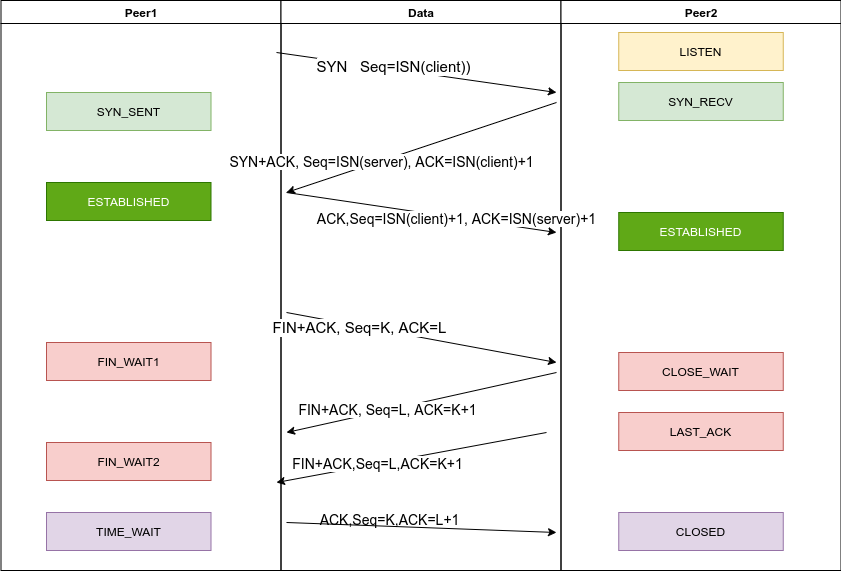

The diagram above was exported from draw.io. Its source (the exported page's mxGraphModel, read from the mxfile embedded in the PNG):
<mxGraphModel dx="1102" dy="815" grid="1" gridSize="10" guides="1" tooltips="1" connect="1" arrows="1" fold="1" page="1" pageScale="1" pageWidth="1169" pageHeight="826" background="#ffffff" math="0" shadow="0">
  <root>
    <mxCell id="0" />
    <mxCell id="1" parent="0" />
    <mxCell id="2" value="Peer1" style="swimlane;whiteSpace=wrap" parent="1" vertex="1">
      <mxGeometry x="164.5" y="128" width="280" height="570" as="geometry" />
    </mxCell>
    <mxCell id="Cdh2i7IbHOlt07BW_WxM-41" value="SYN_SENT" style="rounded=0;whiteSpace=wrap;html=1;fillColor=#d5e8d4;strokeColor=#82b366;" vertex="1" parent="2">
      <mxGeometry x="45.5" y="92" width="164.5" height="38" as="geometry" />
    </mxCell>
    <mxCell id="Cdh2i7IbHOlt07BW_WxM-47" value="ESTABLISHED" style="rounded=0;whiteSpace=wrap;html=1;fillColor=#60a917;strokeColor=#2D7600;fontColor=#ffffff;" vertex="1" parent="2">
      <mxGeometry x="45.5" y="182" width="164.5" height="38" as="geometry" />
    </mxCell>
    <mxCell id="Cdh2i7IbHOlt07BW_WxM-60" value="FIN_WAIT1" style="rounded=0;whiteSpace=wrap;html=1;fillColor=#f8cecc;strokeColor=#b85450;" vertex="1" parent="2">
      <mxGeometry x="45.5" y="342" width="164.5" height="38" as="geometry" />
    </mxCell>
    <mxCell id="Cdh2i7IbHOlt07BW_WxM-64" value="FIN_WAIT2" style="rounded=0;whiteSpace=wrap;html=1;fillColor=#f8cecc;strokeColor=#b85450;" vertex="1" parent="2">
      <mxGeometry x="45.5" y="442" width="164.5" height="38" as="geometry" />
    </mxCell>
    <mxCell id="Cdh2i7IbHOlt07BW_WxM-69" value="TIME_WAIT" style="rounded=0;whiteSpace=wrap;html=1;fillColor=#e1d5e7;strokeColor=#9673a6;" vertex="1" parent="2">
      <mxGeometry x="45.5" y="512" width="164.5" height="38" as="geometry" />
    </mxCell>
    <mxCell id="3" value="Data" style="swimlane;whiteSpace=wrap" parent="1" vertex="1">
      <mxGeometry x="444.5" y="128" width="280" height="570" as="geometry" />
    </mxCell>
    <mxCell id="4" value="Peer2" style="swimlane;whiteSpace=wrap" parent="1" vertex="1">
      <mxGeometry x="724.5" y="128" width="280" height="570" as="geometry" />
    </mxCell>
    <mxCell id="Cdh2i7IbHOlt07BW_WxM-44" value="SYN_RECV" style="rounded=0;whiteSpace=wrap;html=1;fillColor=#d5e8d4;strokeColor=#82b366;" vertex="1" parent="4">
      <mxGeometry x="57.75" y="82" width="164.5" height="38" as="geometry" />
    </mxCell>
    <mxCell id="Cdh2i7IbHOlt07BW_WxM-53" value="ESTABLISHED" style="rounded=0;whiteSpace=wrap;html=1;fillColor=#60a917;strokeColor=#2D7600;fontColor=#ffffff;" vertex="1" parent="4">
      <mxGeometry x="57.75" y="212" width="164.5" height="38" as="geometry" />
    </mxCell>
    <mxCell id="Cdh2i7IbHOlt07BW_WxM-56" value="LISTEN" style="rounded=0;whiteSpace=wrap;html=1;fillColor=#fff2cc;strokeColor=#d6b656;" vertex="1" parent="4">
      <mxGeometry x="57.75" y="32" width="164.5" height="38" as="geometry" />
    </mxCell>
    <mxCell id="Cdh2i7IbHOlt07BW_WxM-59" value="CLOSE_WAIT" style="rounded=0;whiteSpace=wrap;html=1;fillColor=#f8cecc;strokeColor=#b85450;" vertex="1" parent="4">
      <mxGeometry x="57.75" y="352" width="164.5" height="38" as="geometry" />
    </mxCell>
    <mxCell id="Cdh2i7IbHOlt07BW_WxM-63" value="LAST_ACK" style="rounded=0;whiteSpace=wrap;html=1;fillColor=#f8cecc;strokeColor=#b85450;" vertex="1" parent="4">
      <mxGeometry x="57.75" y="412" width="164.5" height="38" as="geometry" />
    </mxCell>
    <mxCell id="Cdh2i7IbHOlt07BW_WxM-72" value="CLOSED" style="rounded=0;whiteSpace=wrap;html=1;fillColor=#e1d5e7;strokeColor=#9673a6;" vertex="1" parent="4">
      <mxGeometry x="57.75" y="512" width="164.5" height="38" as="geometry" />
    </mxCell>
    <mxCell id="Cdh2i7IbHOlt07BW_WxM-49" value="" style="endArrow=classic;html=1;" edge="1" parent="1">
      <mxGeometry width="50" height="50" relative="1" as="geometry">
        <mxPoint x="440" y="180" as="sourcePoint" />
        <mxPoint x="720" y="220" as="targetPoint" />
      </mxGeometry>
    </mxCell>
    <mxCell id="Cdh2i7IbHOlt07BW_WxM-50" value="&lt;font style=&quot;font-size: 15px&quot;&gt;SYN&amp;nbsp; &amp;nbsp;Seq=ISN(client))&lt;/font&gt;" style="edgeLabel;html=1;align=center;verticalAlign=middle;resizable=0;points=[];" vertex="1" connectable="0" parent="Cdh2i7IbHOlt07BW_WxM-49">
      <mxGeometry x="-0.1693" y="3" relative="1" as="geometry">
        <mxPoint as="offset" />
      </mxGeometry>
    </mxCell>
    <mxCell id="Cdh2i7IbHOlt07BW_WxM-51" value="" style="endArrow=classic;html=1;" edge="1" parent="1">
      <mxGeometry width="50" height="50" relative="1" as="geometry">
        <mxPoint x="720" y="230" as="sourcePoint" />
        <mxPoint x="450" y="320" as="targetPoint" />
      </mxGeometry>
    </mxCell>
    <mxCell id="Cdh2i7IbHOlt07BW_WxM-52" value="&lt;font style=&quot;font-size: 14px&quot;&gt;SYN+ACK, Seq=ISN(server), ACK=ISN(client)+1&lt;/font&gt;" style="edgeLabel;html=1;align=center;verticalAlign=middle;resizable=0;points=[];" vertex="1" connectable="0" parent="Cdh2i7IbHOlt07BW_WxM-51">
      <mxGeometry x="0.2969" relative="1" as="geometry">
        <mxPoint as="offset" />
      </mxGeometry>
    </mxCell>
    <mxCell id="Cdh2i7IbHOlt07BW_WxM-54" value="" style="endArrow=classic;html=1;" edge="1" parent="1">
      <mxGeometry width="50" height="50" relative="1" as="geometry">
        <mxPoint x="450" y="320" as="sourcePoint" />
        <mxPoint x="720" y="360" as="targetPoint" />
      </mxGeometry>
    </mxCell>
    <mxCell id="Cdh2i7IbHOlt07BW_WxM-55" value="&lt;font style=&quot;font-size: 14px&quot;&gt;ACK,Seq=ISN(client)+1, ACK=ISN(server)+1&lt;/font&gt;" style="edgeLabel;html=1;align=center;verticalAlign=middle;resizable=0;points=[];" vertex="1" connectable="0" parent="Cdh2i7IbHOlt07BW_WxM-54">
      <mxGeometry x="0.2518" relative="1" as="geometry">
        <mxPoint as="offset" />
      </mxGeometry>
    </mxCell>
    <mxCell id="Cdh2i7IbHOlt07BW_WxM-57" value="" style="endArrow=classic;html=1;" edge="1" parent="1">
      <mxGeometry width="50" height="50" relative="1" as="geometry">
        <mxPoint x="450" y="440" as="sourcePoint" />
        <mxPoint x="720" y="490" as="targetPoint" />
      </mxGeometry>
    </mxCell>
    <mxCell id="Cdh2i7IbHOlt07BW_WxM-58" value="&lt;font style=&quot;font-size: 15px&quot;&gt;FIN+ACK, Seq=K, ACK=L&lt;/font&gt;" style="edgeLabel;html=1;align=center;verticalAlign=middle;resizable=0;points=[];" vertex="1" connectable="0" parent="Cdh2i7IbHOlt07BW_WxM-57">
      <mxGeometry x="-0.4573" y="-1" relative="1" as="geometry">
        <mxPoint x="-1" as="offset" />
      </mxGeometry>
    </mxCell>
    <mxCell id="Cdh2i7IbHOlt07BW_WxM-61" value="" style="endArrow=classic;html=1;" edge="1" parent="1">
      <mxGeometry width="50" height="50" relative="1" as="geometry">
        <mxPoint x="720" y="500" as="sourcePoint" />
        <mxPoint x="450" y="560" as="targetPoint" />
      </mxGeometry>
    </mxCell>
    <mxCell id="Cdh2i7IbHOlt07BW_WxM-62" value="&lt;font style=&quot;font-size: 14px&quot;&gt;FIN+ACK, Seq=L, ACK=K+1&lt;/font&gt;" style="edgeLabel;html=1;align=center;verticalAlign=middle;resizable=0;points=[];" vertex="1" connectable="0" parent="Cdh2i7IbHOlt07BW_WxM-61">
      <mxGeometry x="0.2504" y="-1" relative="1" as="geometry">
        <mxPoint as="offset" />
      </mxGeometry>
    </mxCell>
    <mxCell id="Cdh2i7IbHOlt07BW_WxM-67" value="" style="endArrow=classic;html=1;" edge="1" parent="1">
      <mxGeometry width="50" height="50" relative="1" as="geometry">
        <mxPoint x="710" y="560" as="sourcePoint" />
        <mxPoint x="440" y="610" as="targetPoint" />
      </mxGeometry>
    </mxCell>
    <mxCell id="Cdh2i7IbHOlt07BW_WxM-68" value="&lt;font style=&quot;font-size: 14px&quot;&gt;FIN+ACK,Seq=L,ACK=K+1&lt;/font&gt;" style="edgeLabel;html=1;align=center;verticalAlign=middle;resizable=0;points=[];rotation=0;" vertex="1" connectable="0" parent="Cdh2i7IbHOlt07BW_WxM-67">
      <mxGeometry x="0.2504" y="-1" relative="1" as="geometry">
        <mxPoint as="offset" />
      </mxGeometry>
    </mxCell>
    <mxCell id="Cdh2i7IbHOlt07BW_WxM-70" value="&lt;font style=&quot;font-size: 14px&quot;&gt;ACK,Seq=K,ACK=L+1&lt;/font&gt;" style="edgeLabel;html=1;align=center;verticalAlign=middle;resizable=0;points=[];rotation=0;" vertex="1" connectable="0" parent="1">
      <mxGeometry x="550.6934058824907" y="600.3360707463726" as="geometry">
        <mxPoint x="2" y="46" as="offset" />
      </mxGeometry>
    </mxCell>
    <mxCell id="Cdh2i7IbHOlt07BW_WxM-71" value="" style="endArrow=classic;html=1;" edge="1" parent="1">
      <mxGeometry width="50" height="50" relative="1" as="geometry">
        <mxPoint x="450" y="650" as="sourcePoint" />
        <mxPoint x="720" y="660" as="targetPoint" />
      </mxGeometry>
    </mxCell>
  </root>
</mxGraphModel>